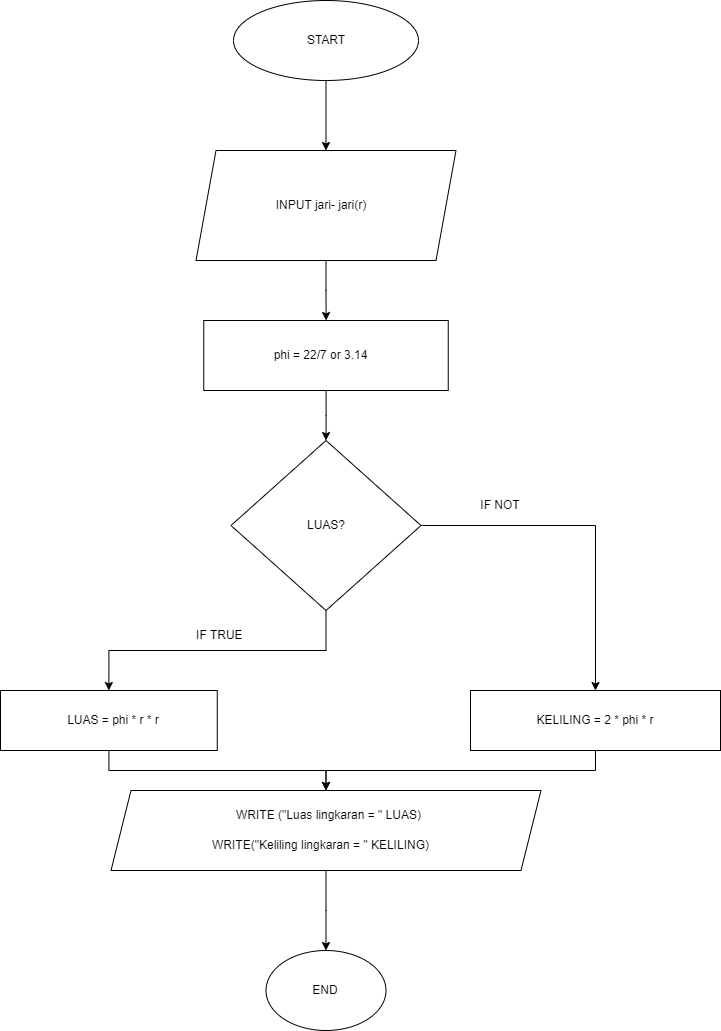

The diagram above was exported from draw.io. Its source (the exported page's mxGraphModel, read from the mxfile embedded in the PNG):
<mxGraphModel dx="1290" dy="603" grid="1" gridSize="10" guides="1" tooltips="1" connect="1" arrows="1" fold="1" page="1" pageScale="1" pageWidth="850" pageHeight="1100" math="0" shadow="0">
  <root>
    <mxCell id="0" />
    <mxCell id="1" parent="0" />
    <mxCell id="VrXcjyBt0KBw318Kqwoj-25" style="edgeStyle=orthogonalEdgeStyle;rounded=0;orthogonalLoop=1;jettySize=auto;html=1;" edge="1" parent="1" source="VrXcjyBt0KBw318Kqwoj-6" target="VrXcjyBt0KBw318Kqwoj-10">
      <mxGeometry relative="1" as="geometry" />
    </mxCell>
    <mxCell id="VrXcjyBt0KBw318Kqwoj-6" value="" style="ellipse;whiteSpace=wrap;html=1;" vertex="1" parent="1">
      <mxGeometry x="333" y="10" width="185" height="80" as="geometry" />
    </mxCell>
    <mxCell id="VrXcjyBt0KBw318Kqwoj-7" value="START" style="text;html=1;align=center;verticalAlign=middle;whiteSpace=wrap;rounded=0;" vertex="1" parent="1">
      <mxGeometry x="350.5" y="22.5" width="150" height="55" as="geometry" />
    </mxCell>
    <mxCell id="VrXcjyBt0KBw318Kqwoj-23" style="edgeStyle=orthogonalEdgeStyle;rounded=0;orthogonalLoop=1;jettySize=auto;html=1;" edge="1" parent="1" source="VrXcjyBt0KBw318Kqwoj-10" target="VrXcjyBt0KBw318Kqwoj-12">
      <mxGeometry relative="1" as="geometry" />
    </mxCell>
    <mxCell id="VrXcjyBt0KBw318Kqwoj-10" value="" style="shape=parallelogram;perimeter=parallelogramPerimeter;whiteSpace=wrap;html=1;fixedSize=1;" vertex="1" parent="1">
      <mxGeometry x="295.5" y="160" width="260" height="110" as="geometry" />
    </mxCell>
    <mxCell id="VrXcjyBt0KBw318Kqwoj-11" value="INPUT jari- jari(r)" style="text;html=1;align=center;verticalAlign=middle;whiteSpace=wrap;rounded=0;" vertex="1" parent="1">
      <mxGeometry x="185.5" y="120" width="470" height="190" as="geometry" />
    </mxCell>
    <mxCell id="VrXcjyBt0KBw318Kqwoj-21" style="edgeStyle=orthogonalEdgeStyle;rounded=0;orthogonalLoop=1;jettySize=auto;html=1;entryX=0.5;entryY=0;entryDx=0;entryDy=0;" edge="1" parent="1" source="VrXcjyBt0KBw318Kqwoj-12" target="VrXcjyBt0KBw318Kqwoj-14">
      <mxGeometry relative="1" as="geometry" />
    </mxCell>
    <mxCell id="VrXcjyBt0KBw318Kqwoj-12" value="" style="rounded=0;whiteSpace=wrap;html=1;" vertex="1" parent="1">
      <mxGeometry x="303.25" y="330" width="244.5" height="70" as="geometry" />
    </mxCell>
    <mxCell id="VrXcjyBt0KBw318Kqwoj-13" value="phi = 22/7 or 3.14" style="text;html=1;align=center;verticalAlign=middle;whiteSpace=wrap;rounded=0;" vertex="1" parent="1">
      <mxGeometry x="303.25" y="301.25" width="234.5" height="127.5" as="geometry" />
    </mxCell>
    <mxCell id="VrXcjyBt0KBw318Kqwoj-19" style="edgeStyle=orthogonalEdgeStyle;rounded=0;orthogonalLoop=1;jettySize=auto;html=1;exitX=0.5;exitY=1;exitDx=0;exitDy=0;entryX=0.5;entryY=0;entryDx=0;entryDy=0;" edge="1" parent="1" source="VrXcjyBt0KBw318Kqwoj-14" target="VrXcjyBt0KBw318Kqwoj-16">
      <mxGeometry relative="1" as="geometry" />
    </mxCell>
    <mxCell id="VrXcjyBt0KBw318Kqwoj-28" style="edgeStyle=orthogonalEdgeStyle;rounded=0;orthogonalLoop=1;jettySize=auto;html=1;" edge="1" parent="1" source="VrXcjyBt0KBw318Kqwoj-14" target="VrXcjyBt0KBw318Kqwoj-27">
      <mxGeometry relative="1" as="geometry" />
    </mxCell>
    <mxCell id="VrXcjyBt0KBw318Kqwoj-14" value="" style="rhombus;whiteSpace=wrap;html=1;" vertex="1" parent="1">
      <mxGeometry x="330.5" y="450" width="190" height="170" as="geometry" />
    </mxCell>
    <mxCell id="VrXcjyBt0KBw318Kqwoj-15" value="LUAS?" style="text;html=1;align=center;verticalAlign=middle;whiteSpace=wrap;rounded=0;" vertex="1" parent="1">
      <mxGeometry x="395.5" y="520" width="60" height="30" as="geometry" />
    </mxCell>
    <mxCell id="VrXcjyBt0KBw318Kqwoj-33" value="" style="edgeStyle=orthogonalEdgeStyle;rounded=0;orthogonalLoop=1;jettySize=auto;html=1;" edge="1" parent="1" source="VrXcjyBt0KBw318Kqwoj-16" target="VrXcjyBt0KBw318Kqwoj-31">
      <mxGeometry relative="1" as="geometry" />
    </mxCell>
    <mxCell id="VrXcjyBt0KBw318Kqwoj-16" value="" style="rounded=0;whiteSpace=wrap;html=1;" vertex="1" parent="1">
      <mxGeometry x="100" y="700" width="216.75" height="60" as="geometry" />
    </mxCell>
    <mxCell id="VrXcjyBt0KBw318Kqwoj-17" value="IF TRUE&amp;nbsp;" style="text;html=1;align=center;verticalAlign=middle;whiteSpace=wrap;rounded=0;" vertex="1" parent="1">
      <mxGeometry x="290.5" y="630" width="60" height="30" as="geometry" />
    </mxCell>
    <mxCell id="VrXcjyBt0KBw318Kqwoj-18" value="IF NOT" style="text;html=1;align=center;verticalAlign=middle;whiteSpace=wrap;rounded=0;" vertex="1" parent="1">
      <mxGeometry x="570" y="500" width="60" height="30" as="geometry" />
    </mxCell>
    <mxCell id="VrXcjyBt0KBw318Kqwoj-26" value="LUAS = phi * r * r" style="text;html=1;align=center;verticalAlign=middle;whiteSpace=wrap;rounded=0;" vertex="1" parent="1">
      <mxGeometry x="123.25" y="715" width="180" height="30" as="geometry" />
    </mxCell>
    <mxCell id="VrXcjyBt0KBw318Kqwoj-35" style="edgeStyle=orthogonalEdgeStyle;rounded=0;orthogonalLoop=1;jettySize=auto;html=1;entryX=0.5;entryY=0;entryDx=0;entryDy=0;" edge="1" parent="1" source="VrXcjyBt0KBw318Kqwoj-27" target="VrXcjyBt0KBw318Kqwoj-31">
      <mxGeometry relative="1" as="geometry" />
    </mxCell>
    <mxCell id="VrXcjyBt0KBw318Kqwoj-27" value="" style="rounded=0;whiteSpace=wrap;html=1;" vertex="1" parent="1">
      <mxGeometry x="570" y="700" width="250" height="60" as="geometry" />
    </mxCell>
    <mxCell id="VrXcjyBt0KBw318Kqwoj-30" value="KELILING = 2 * phi * r" style="text;html=1;align=center;verticalAlign=middle;whiteSpace=wrap;rounded=0;" vertex="1" parent="1">
      <mxGeometry x="600" y="715" width="190" height="30" as="geometry" />
    </mxCell>
    <mxCell id="VrXcjyBt0KBw318Kqwoj-39" style="edgeStyle=orthogonalEdgeStyle;rounded=0;orthogonalLoop=1;jettySize=auto;html=1;entryX=0.5;entryY=0;entryDx=0;entryDy=0;" edge="1" parent="1" source="VrXcjyBt0KBw318Kqwoj-31">
      <mxGeometry relative="1" as="geometry">
        <mxPoint x="425.5" y="960" as="targetPoint" />
      </mxGeometry>
    </mxCell>
    <mxCell id="VrXcjyBt0KBw318Kqwoj-31" value="" style="shape=parallelogram;perimeter=parallelogramPerimeter;whiteSpace=wrap;html=1;fixedSize=1;" vertex="1" parent="1">
      <mxGeometry x="210.5" y="800" width="430" height="80" as="geometry" />
    </mxCell>
    <mxCell id="VrXcjyBt0KBw318Kqwoj-37" value="WRITE (&quot;Luas lingkaran = &quot; LUAS)" style="text;html=1;align=center;verticalAlign=middle;whiteSpace=wrap;rounded=0;" vertex="1" parent="1">
      <mxGeometry x="295.5" y="810" width="264.5" height="30" as="geometry" />
    </mxCell>
    <mxCell id="VrXcjyBt0KBw318Kqwoj-40" value="" style="ellipse;whiteSpace=wrap;html=1;" vertex="1" parent="1">
      <mxGeometry x="365.5" y="960" width="120" height="80" as="geometry" />
    </mxCell>
    <mxCell id="VrXcjyBt0KBw318Kqwoj-42" value="WRITE(&quot;Keliling lingkaran = &quot; KELILING)" style="text;html=1;align=center;verticalAlign=middle;whiteSpace=wrap;rounded=0;" vertex="1" parent="1">
      <mxGeometry x="293.25" y="840" width="254.5" height="30" as="geometry" />
    </mxCell>
    <mxCell id="VrXcjyBt0KBw318Kqwoj-43" value="END" style="text;html=1;align=center;verticalAlign=middle;whiteSpace=wrap;rounded=0;" vertex="1" parent="1">
      <mxGeometry x="395" y="985" width="60" height="30" as="geometry" />
    </mxCell>
  </root>
</mxGraphModel>